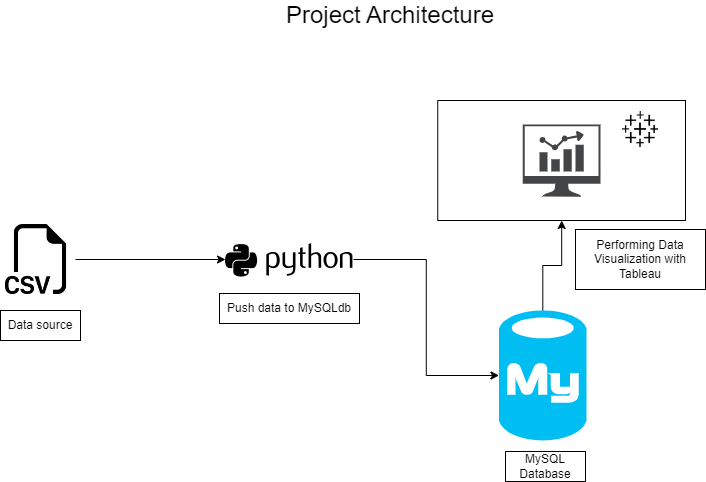

The diagram above was exported from draw.io. Its source (the exported page's mxGraphModel, read from the mxfile embedded in the PNG):
<mxGraphModel dx="2140" dy="577" grid="1" gridSize="10" guides="1" tooltips="1" connect="1" arrows="1" fold="1" page="1" pageScale="1" pageWidth="850" pageHeight="1100" math="0" shadow="0">
  <root>
    <mxCell id="0" />
    <mxCell id="1" parent="0" />
    <mxCell id="cLrWlyitRqfHNEC-GuVR-1" style="edgeStyle=orthogonalEdgeStyle;rounded=0;orthogonalLoop=1;jettySize=auto;html=1;" edge="1" parent="1" source="gl4AO8unlglfdmpbf9r3-1" target="PTIsQ1xw3YS8S1k2bBie-1">
      <mxGeometry relative="1" as="geometry" />
    </mxCell>
    <mxCell id="gl4AO8unlglfdmpbf9r3-1" value="" style="shape=image;html=1;verticalAlign=top;verticalLabelPosition=bottom;labelBackgroundColor=#ffffff;imageAspect=0;aspect=fixed;image=https://cdn1.iconfinder.com/data/icons/bootstrap-vol-3/16/filetype-csv-128.png" parent="1" vertex="1">
      <mxGeometry x="-780" y="264" width="70" height="70" as="geometry" />
    </mxCell>
    <mxCell id="cLrWlyitRqfHNEC-GuVR-3" style="edgeStyle=orthogonalEdgeStyle;rounded=0;orthogonalLoop=1;jettySize=auto;html=1;entryX=0;entryY=0.5;entryDx=0;entryDy=0;entryPerimeter=0;" edge="1" parent="1" source="PTIsQ1xw3YS8S1k2bBie-1" target="PTIsQ1xw3YS8S1k2bBie-3">
      <mxGeometry relative="1" as="geometry" />
    </mxCell>
    <mxCell id="PTIsQ1xw3YS8S1k2bBie-1" value="" style="shape=image;html=1;verticalAlign=top;verticalLabelPosition=bottom;labelBackgroundColor=#ffffff;imageAspect=0;aspect=fixed;image=https://cdn4.iconfinder.com/data/icons/scripting-and-programming-languages/512/660277-Python_logo-128.png" parent="1" vertex="1">
      <mxGeometry x="-560" y="235" width="128" height="128" as="geometry" />
    </mxCell>
    <mxCell id="cLrWlyitRqfHNEC-GuVR-7" style="edgeStyle=orthogonalEdgeStyle;rounded=0;orthogonalLoop=1;jettySize=auto;html=1;" edge="1" parent="1" source="PTIsQ1xw3YS8S1k2bBie-3" target="cLrWlyitRqfHNEC-GuVR-4">
      <mxGeometry relative="1" as="geometry" />
    </mxCell>
    <mxCell id="PTIsQ1xw3YS8S1k2bBie-3" value="" style="verticalLabelPosition=bottom;html=1;verticalAlign=top;align=center;strokeColor=none;fillColor=#00BEF2;shape=mxgraph.azure.mysql_database;" parent="1" vertex="1">
      <mxGeometry x="-286.5" y="350" width="87.5" height="130" as="geometry" />
    </mxCell>
    <mxCell id="cLrWlyitRqfHNEC-GuVR-4" value="" style="rounded=0;whiteSpace=wrap;html=1;" vertex="1" parent="1">
      <mxGeometry x="-347.75" y="140" width="247.75" height="120" as="geometry" />
    </mxCell>
    <mxCell id="PTIsQ1xw3YS8S1k2bBie-4" value="" style="shape=image;html=1;verticalAlign=top;verticalLabelPosition=bottom;labelBackgroundColor=#ffffff;imageAspect=0;aspect=fixed;image=https://cdn1.iconfinder.com/data/icons/ionicons-fill-vol-2/512/logo-tableau-128.png" parent="1" vertex="1">
      <mxGeometry x="-164" y="150" width="38" height="38" as="geometry" />
    </mxCell>
    <mxCell id="cLrWlyitRqfHNEC-GuVR-5" value="" style="sketch=0;pointerEvents=1;shadow=0;dashed=0;html=1;strokeColor=none;fillColor=#434445;aspect=fixed;labelPosition=center;verticalLabelPosition=bottom;verticalAlign=top;align=center;outlineConnect=0;shape=mxgraph.vvd.nsx_dashboard;" vertex="1" parent="1">
      <mxGeometry x="-262.72" y="163.88" width="77.69" height="72.25" as="geometry" />
    </mxCell>
    <mxCell id="cLrWlyitRqfHNEC-GuVR-8" value="Data source" style="whiteSpace=wrap;html=1;" vertex="1" parent="1">
      <mxGeometry x="-785" y="350" width="80" height="30" as="geometry" />
    </mxCell>
    <mxCell id="cLrWlyitRqfHNEC-GuVR-9" value="Push data to MySQLdb" style="whiteSpace=wrap;html=1;" vertex="1" parent="1">
      <mxGeometry x="-566" y="333" width="140" height="30" as="geometry" />
    </mxCell>
    <mxCell id="cLrWlyitRqfHNEC-GuVR-10" value="MySQL Database" style="whiteSpace=wrap;html=1;" vertex="1" parent="1">
      <mxGeometry x="-280" y="491" width="80" height="30" as="geometry" />
    </mxCell>
    <mxCell id="cLrWlyitRqfHNEC-GuVR-11" value="Performing Data Visualization with Tableau" style="whiteSpace=wrap;html=1;" vertex="1" parent="1">
      <mxGeometry x="-210" y="269" width="130" height="60" as="geometry" />
    </mxCell>
    <mxCell id="cLrWlyitRqfHNEC-GuVR-13" value="&lt;font style=&quot;font-size: 24px;&quot;&gt;Project Architecture&lt;/font&gt;" style="text;strokeColor=none;align=center;fillColor=none;html=1;verticalAlign=middle;whiteSpace=wrap;rounded=0;" vertex="1" parent="1">
      <mxGeometry x="-540" y="40" width="290" height="30" as="geometry" />
    </mxCell>
  </root>
</mxGraphModel>